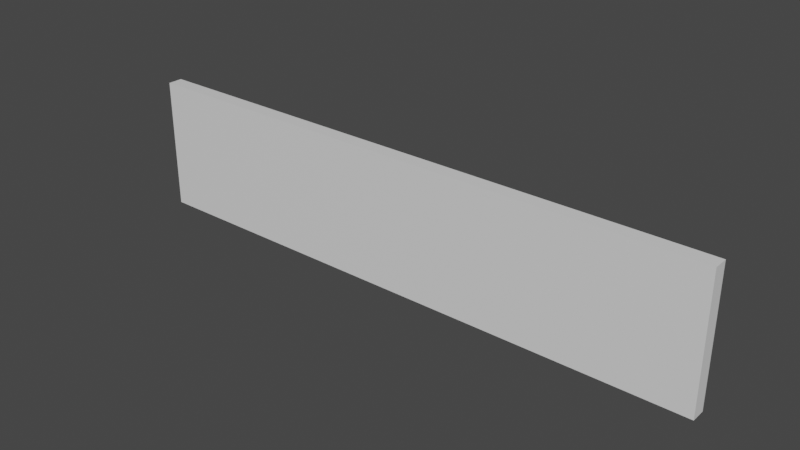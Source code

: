 # Source: testwall2.blend  (saved by Blender 2.80.75; exported with 4.5.12 LTS)
import bpy
from mathutils import Matrix  # noqa: F401  (used for matrix-valued properties, if any)

bpy.ops.wm.read_factory_settings(use_empty=True)
scene = bpy.context.scene
scene.name = 'Scene'

# ---- collections
col_collection = bpy.data.collections.new('Collection'); scene.collection.children.link(col_collection)

# ---- materials (node trees are filled in below, after node groups)
mat_material = bpy.data.materials.new('Material')
mat_material.alpha_threshold = 0.0
mat_material.use_transparent_shadow = False
mat_material.line_color = (0.0, 0.0, 0.0, 1.0)

# ---- material node trees
mat_material.use_nodes = True; mat_material.node_tree.nodes.clear()
_N = mat_material.node_tree.nodes; _L = mat_material.node_tree.links
n0 = _N.new('ShaderNodeOutputMaterial'); n0.name = 'Material Output'; n0.location = (300, 300)
n1 = _N.new('ShaderNodeBsdfPrincipled'); n1.name = 'Principled BSDF'; n1.location = (10, 300)
n1.distribution = 'GGX'
n1.subsurface_method = 'BURLEY'
n1.inputs[2].default_value = 0.4
n1.inputs[3].default_value = 1.45
n1.inputs[27].default_value = (0.0, 0.0, 0.0, 1.0)
n1.inputs[28].default_value = 1.0
_L.new(n1.outputs[0], n0.inputs[0])
n0.is_active_output = True

# ---- world
world_world = bpy.data.worlds.new('World'); scene.world = world_world
world_world.use_nodes = True; world_world.node_tree.nodes.clear()
_N = world_world.node_tree.nodes; _L = world_world.node_tree.links
n0 = _N.new('ShaderNodeOutputWorld'); n0.name = 'World Output'; n0.location = (300, 300)
n1 = _N.new('ShaderNodeBackground'); n1.name = 'Background'; n1.location = (10, 300)
n1.inputs[0].default_value = (0.05088, 0.05088, 0.05088, 1.0)
_L.new(n1.outputs[0], n0.inputs[0])
n0.is_active_output = True
world_world.color = (0.05088, 0.05088, 0.05088)
world_world.use_sun_shadow = False
world_world.sun_shadow_jitter_overblur = 0.0

# ---- meshes
me_cube = bpy.data.meshes.new('Cube')
me_cube.from_pydata([(1.0, 1.0, 8.0), (1.0, 1.0, -1.0), (1.0, -1.0, 8.0), (1.0, -1.0, -1.0), (-1.0, 1.0, 8.0), (-1.0, 1.0, -1.0), (-1.0, -1.0, 8.0), (-1.0, -1.0, -1.0)], [], [(0, 4, 6, 2), (3, 2, 6, 7), (7, 6, 4, 5), (5, 1, 3, 7), (1, 0, 2, 3), (5, 4, 0, 1)])
_uv = me_cube.uv_layers.new(name='UVMap')
_uv.uv.foreach_set('vector', [0.375, 0.0, 0.625, 0.0, 0.625, 0.25, 0.375, 0.25, 0.375, 0.25, 0.625, 0.25, 0.625, 0.5, 0.375, 0.5, 0.375, 0.5, 0.625, 0.5, 0.625, 0.75, 0.375, 0.75, 0.375, 0.75, 0.625, 0.75, 0.625, 1.0, 0.375, 1.0, 0.125, 0.5, 0.375, 0.5, 0.375, 0.75, 0.125, 0.75, 0.625, 0.5, 0.875, 0.5, 0.875, 0.75, 0.625, 0.75])
me_cube.materials.append(mat_material)
me_cube.use_remesh_preserve_volume = False
me_cube.use_remesh_preserve_attributes = False
me_cube.use_mirror_vertex_groups = False
me_cube.update()

# ---- objects
ob_cube = bpy.data.objects.new('Cube', me_cube)

# ---- transforms, parenting, visibility, modifiers, constraints
ob_cube.location = (0.0, 0.0, 0.0)
ob_cube.scale = (20.0, 0.5, 1.0)
ob_cube.lock_rotations_4d = False
ob_cube.empty_display_type = 'ARROWS'
ob_cube.lineart.crease_threshold = 0.0

# ---- collection membership
col_collection.objects.link(ob_cube)

# ---- scene / render settings (as saved in the file)
scene.frame_start = 1; scene.frame_end = 250; scene.frame_set(1)
scene.render.engine = 'BLENDER_EEVEE_NEXT'
scene.cycles.use_denoising = False
scene.cycles.samples = 128
scene.cycles.sampling_pattern = 'TABULATED_SOBOL'
scene.cycles.use_adaptive_sampling = False
scene.cycles.use_light_tree = False
scene.view_settings.view_transform = 'Filmic'
bpy.context.view_layer.update()

# ---- added for rendering (the .blend has no active camera and no usable light): camera, sun
cam_auto = bpy.data.cameras.new('AutoCamera')
cam_auto.lens = 50.0
cam_auto.sensor_width = 36.0
cam_auto.clip_end = 1000.0
ob_auto_camera = bpy.data.objects.new('AutoCamera', cam_auto)
scene.collection.objects.link(ob_auto_camera)
ob_auto_camera.location = (37.9455, -45.5346, 33.8564)
ob_auto_camera.rotation_euler = (1.09748, -7.21219e-08, 0.694738)
scene.camera = ob_auto_camera
light_auto_sun = bpy.data.lights.new('AutoSun', 'SUN')
light_auto_sun.energy = 3.0
light_auto_sun.angle = 0.0523599
ob_auto_sun = bpy.data.objects.new('AutoSun', light_auto_sun)
scene.collection.objects.link(ob_auto_sun)
ob_auto_sun.rotation_euler = (0.872665, 0.174533, 0.523599)
bpy.context.view_layer.update()
